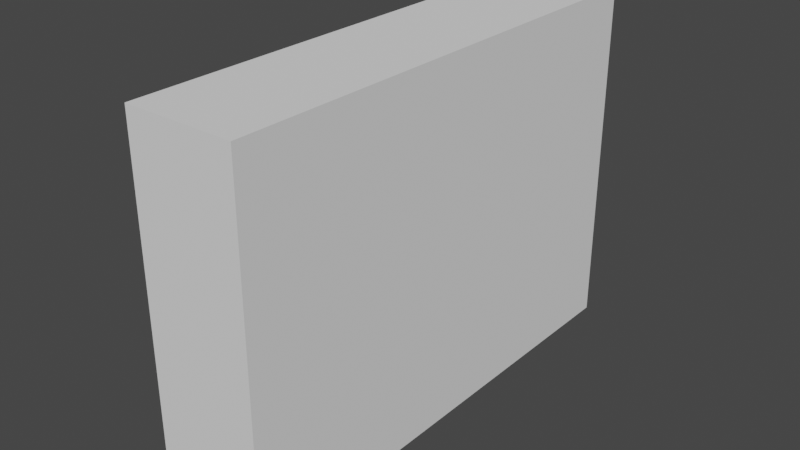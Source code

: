 # Source: Cupboard_Top.blend  (saved by Blender 2.90.8; exported with 4.5.12 LTS)
import bpy
from mathutils import Matrix  # noqa: F401  (used for matrix-valued properties, if any)

bpy.ops.wm.read_factory_settings(use_empty=True)
scene = bpy.context.scene
scene.name = 'Scene'

# ---- collections
col_collection = bpy.data.collections.new('Collection'); scene.collection.children.link(col_collection)

# ---- world
world_world = bpy.data.worlds.new('World'); scene.world = world_world
world_world.use_nodes = True; world_world.node_tree.nodes.clear()
_N = world_world.node_tree.nodes; _L = world_world.node_tree.links
n0 = _N.new('ShaderNodeOutputWorld'); n0.name = 'World Output'; n0.location = (300, 300)
n1 = _N.new('ShaderNodeBackground'); n1.name = 'Background'; n1.location = (10, 300)
n1.inputs[0].default_value = (0.05088, 0.05088, 0.05088, 1.0)
_L.new(n1.outputs[0], n0.inputs[0])
n0.is_active_output = True
world_world.color = (0.05088, 0.05088, 0.05088)
world_world.use_sun_shadow = False
world_world.sun_shadow_jitter_overblur = 0.0

# ---- meshes
me_top_cupbosrd_001 = bpy.data.meshes.new('Top_Cupbosrd.001')
me_top_cupbosrd_001.from_pydata([(0.159, -0.5523, 0.3864), (0.159, -0.5523, -0.4136), (-0.06486, -0.5523, 0.3864), (-0.06486, -0.5523, -0.4136), (0.1101, -0.5063, 0.3464), (0.1101, -0.5063, -0.3736), (-0.06486, -0.5063, 0.3464), (-0.06486, -0.5063, -0.3736), (-0.06486, -0.5523, 0.1196), (0.159, -0.5523, 0.1196), (-0.06486, -0.5063, 0.1196), (0.1101, -0.5063, 0.1196), (-0.06486, -0.5523, 0.1458), (-0.06486, -0.5063, 0.1458), (0.159, -0.5523, 0.1458), (0.1101, -0.5063, 0.1458), (0.159, -0.5523, -0.109), (0.1101, -0.5063, -0.109), (-0.06486, -0.5523, -0.109), (-0.06486, -0.5063, -0.109), (0.159, -0.5523, -0.1312), (0.1101, -0.5063, -0.1312), (-0.06486, -0.5523, -0.1312), (-0.06486, -0.5063, -0.1312), (-0.08805, -0.5523, -0.4136), (-0.08805, -0.5523, 0.1458), (-0.08805, -0.5523, 0.3864), (-0.08805, -0.5063, -0.3736), (-0.08805, -0.5063, 0.1458), (-0.08805, -0.5063, 0.3464), (-0.08805, -0.5523, -0.109), (-0.08805, -0.5523, 0.1196), (-0.08805, -0.5063, -0.109), (-0.08805, -0.5063, 0.1196), (-0.08805, -0.5523, -0.1312), (-0.08805, -0.5063, -0.1312), (0.159, 0.5523, 0.3864), (0.159, 0.5523, -0.4136), (-0.06486, 0.5523, 0.3864), (-0.06486, 0.5523, -0.4136), (0.1101, 0.5063, 0.3464), (0.1101, 0.5063, -0.3736), (-0.06486, 0.5063, 0.3464), (-0.06486, 0.5063, -0.3736), (-0.06486, 0.5523, 0.1196), (0.159, 0.5523, 0.1196), (-0.06486, 0.5063, 0.1196), (0.1101, 0.5063, 0.1196), (-0.06486, 0.5523, 0.1458), (-0.06486, 0.5063, 0.1458), (0.159, 0.5523, 0.1458), (0.1101, 0.5063, 0.1458), (0.159, 0.5523, -0.109), (0.1101, 0.5063, -0.109), (-0.06486, 0.5523, -0.109), (-0.06486, 0.5063, -0.109), (0.159, 0.5523, -0.1312), (0.1101, 0.5063, -0.1312), (-0.06486, 0.5523, -0.1312), (-0.06486, 0.5063, -0.1312), (-0.08805, 0.5523, -0.4136), (-0.08805, 0.5523, 0.1458), (-0.08805, 0.5523, 0.3864), (-0.08805, 0.5063, -0.3736), (-0.08805, 0.5063, 0.1458), (-0.08805, 0.5063, 0.3464), (-0.08805, 0.5523, -0.109), (-0.08805, 0.5523, 0.1196), (-0.08805, 0.5063, -0.109), (-0.08805, 0.5063, 0.1196), (-0.08805, 0.5523, -0.1312), (-0.08805, 0.5063, -0.1312)], [], [(5, 41, 43, 7), (14, 0, 2, 12), (24, 60, 39, 3), (4, 40, 51, 15), (43, 63, 27, 7), (15, 13, 6, 4), (21, 57, 41, 5), (49, 13, 15, 51), (23, 7, 27, 35), (10, 19, 32, 33), (12, 2, 26, 25), (3, 22, 34, 24), (19, 23, 35, 32), (17, 53, 55, 19), (17, 19, 10, 11), (11, 47, 53, 17), (16, 9, 8, 18), (9, 45, 50, 14), (47, 11, 10, 46), (14, 50, 36, 0), (46, 10, 13, 49), (9, 14, 12, 8), (16, 52, 45, 9), (20, 16, 18, 22), (19, 55, 59, 23), (20, 56, 52, 16), (62, 65, 29, 26), (22, 18, 30, 34), (6, 42, 40, 4), (5, 7, 23, 21), (0, 36, 38, 2), (1, 20, 22, 3), (13, 10, 33, 28), (23, 59, 57, 21), (29, 65, 42, 6), (25, 26, 29, 28), (27, 63, 60, 24), (30, 31, 33, 32), (31, 25, 28, 33), (34, 30, 32, 35), (24, 34, 35, 27), (38, 62, 26, 2), (39, 37, 1, 3), (18, 8, 31, 30), (8, 12, 25, 31), (6, 13, 28, 29), (50, 48, 38, 36), (51, 40, 42, 49), (44, 67, 61, 48), (54, 66, 67, 44), (53, 47, 46, 55), (52, 54, 44, 45), (45, 44, 48, 50), (56, 58, 54, 52), (59, 71, 63, 43), (41, 57, 59, 43), (37, 39, 58, 56), (46, 69, 68, 55), (61, 64, 65, 62), (66, 68, 69, 67), (67, 69, 64, 61), (70, 71, 68, 66), (60, 63, 71, 70), (42, 65, 64, 49), (49, 64, 69, 46), (58, 70, 66, 54), (55, 68, 71, 59), (39, 60, 70, 58), (48, 61, 62, 38), (1, 37, 56, 20)])
_uv = me_top_cupbosrd_001.uv_layers.new(name='UVMap')
_uv.uv.foreach_set('vector', [0.994, 0.5226, 0.6792, 0.5226, 0.6792, 0.4682, 0.994, 0.4682, 0.3919, 0.3443, 0.3919, 0.2696, 0.4614, 0.2696, 0.4614, 0.3443, 0.6506, 0.3842, 0.994, 0.3842, 0.994, 0.3914, 0.6506, 0.3914, 0.678, 0.8012, 0.3632, 0.8012, 0.3632, 0.7389, 0.678, 0.7389, 0.6792, 0.4682, 0.6792, 0.461, 0.994, 0.461, 0.994, 0.4682, 0.5939, 0.1618, 0.6483, 0.1618, 0.6483, 0.2242, 0.5939, 0.2242, 0.678, 0.6525, 0.3632, 0.6525, 0.3633, 0.5771, 0.678, 0.5771, 0.9958, 0.7416, 0.681, 0.7416, 0.681, 0.6872, 0.9958, 0.6872, 0.6483, 0.07574, 0.6483, 0.0003946, 0.6555, 0.0003946, 0.6555, 0.07574, 0.6483, 0.1537, 0.6483, 0.08263, 0.6555, 0.08263, 0.6555, 0.1537, 0.4614, 0.3443, 0.4614, 0.2696, 0.4686, 0.2696, 0.4686, 0.3443, 0.4614, 0.5182, 0.4614, 0.4304, 0.4686, 0.4304, 0.4687, 0.5182, 0.6483, 0.08263, 0.6483, 0.07574, 0.6555, 0.07574, 0.6555, 0.08263, 0.9957, 0.6328, 0.681, 0.6328, 0.681, 0.5784, 0.9957, 0.5784, 0.5939, 0.08263, 0.6483, 0.08263, 0.6483, 0.1537, 0.5939, 0.1537, 0.678, 0.7304, 0.3632, 0.7304, 0.3632, 0.6594, 0.678, 0.6594, 0.3919, 0.4235, 0.3919, 0.3525, 0.4614, 0.3525, 0.4614, 0.4235, 0.2498, 0.1661, 0.5931, 0.1661, 0.5931, 0.1743, 0.2498, 0.1743, 0.9958, 0.6872, 0.681, 0.6872, 0.681, 0.6328, 0.9958, 0.6328, 0.2498, 0.1743, 0.5931, 0.1743, 0.5931, 0.249, 0.2498, 0.249, 0.678, 0.7386, 0.3632, 0.7386, 0.3632, 0.7304, 0.678, 0.7304, 0.3919, 0.3525, 0.3919, 0.3443, 0.4614, 0.3443, 0.4614, 0.3525, 0.2498, 0.09506, 0.5931, 0.09506, 0.5931, 0.1661, 0.2498, 0.1661, 0.3919, 0.4304, 0.3919, 0.4235, 0.4614, 0.4235, 0.4614, 0.4304, 0.3632, 0.6525, 0.678, 0.6525, 0.678, 0.6594, 0.3632, 0.6594, 0.2498, 0.08817, 0.5931, 0.08817, 0.5931, 0.09506, 0.2498, 0.09506, 0.249, 0.4205, 0.2366, 0.4062, 0.2366, 0.09148, 0.249, 0.07718, 0.4614, 0.4304, 0.4614, 0.4235, 0.4686, 0.4235, 0.4686, 0.4304, 0.681, 0.7488, 0.9958, 0.7488, 0.9958, 0.8032, 0.681, 0.8032, 0.5939, 0.0003946, 0.6483, 0.0003946, 0.6483, 0.07574, 0.5939, 0.07574, 0.6524, 0.8032, 0.9958, 0.8032, 0.9958, 0.8727, 0.6524, 0.8727, 0.3919, 0.5182, 0.3919, 0.4304, 0.4614, 0.4304, 0.4614, 0.5182, 0.6483, 0.1618, 0.6483, 0.1537, 0.6555, 0.1537, 0.6555, 0.1618, 0.681, 0.5241, 0.9957, 0.5241, 0.9957, 0.5784, 0.681, 0.5784, 0.681, 0.7416, 0.9958, 0.7416, 0.9958, 0.7488, 0.681, 0.7488, 0.1743, 0.07718, 0.249, 0.07718, 0.2366, 0.09148, 0.1743, 0.09148, 0.01283, 0.09148, 0.01283, 0.4062, 0.000396, 0.4205, 0.0003947, 0.07718, 0.09506, 0.07718, 0.1661, 0.07718, 0.1661, 0.09148, 0.09506, 0.09148, 0.1661, 0.07718, 0.1743, 0.07718, 0.1743, 0.09148, 0.1661, 0.09148, 0.08817, 0.07718, 0.09506, 0.07718, 0.09506, 0.09148, 0.08817, 0.09148, 0.0003947, 0.07718, 0.08817, 0.07718, 0.08817, 0.09148, 0.01283, 0.09148, 0.9958, 0.8727, 0.9958, 0.88, 0.6524, 0.88, 0.6524, 0.8727, 0.994, 0.3914, 0.994, 0.461, 0.6506, 0.461, 0.6506, 0.3914, 0.4614, 0.4235, 0.4614, 0.3525, 0.4686, 0.3525, 0.4686, 0.4235, 0.4614, 0.3525, 0.4614, 0.3443, 0.4686, 0.3443, 0.4686, 0.3525, 0.6483, 0.2242, 0.6483, 0.1618, 0.6555, 0.1618, 0.6555, 0.2242, 0.1743, 0.4973, 0.1743, 0.4277, 0.249, 0.4277, 0.249, 0.4973, 0.9294, 0.0723, 0.9294, 0.009971, 0.9838, 0.009971, 0.9838, 0.0723, 0.1661, 0.4277, 0.1661, 0.4205, 0.1743, 0.4205, 0.1743, 0.4277, 0.09506, 0.4277, 0.09506, 0.4205, 0.1661, 0.4205, 0.1661, 0.4277, 0.9294, 0.1515, 0.9294, 0.08045, 0.9838, 0.08045, 0.9838, 0.1515, 0.09506, 0.4973, 0.09506, 0.4277, 0.1661, 0.4277, 0.1661, 0.4973, 0.1661, 0.4973, 0.1661, 0.4277, 0.1743, 0.4277, 0.1743, 0.4973, 0.08818, 0.4973, 0.08818, 0.4277, 0.09506, 0.4277, 0.09506, 0.4973, 0.9838, 0.1584, 0.991, 0.1584, 0.991, 0.2337, 0.9838, 0.2337, 0.9294, 0.2337, 0.9294, 0.1584, 0.9838, 0.1584, 0.9838, 0.2337, 0.0003961, 0.4973, 0.000396, 0.4277, 0.08818, 0.4277, 0.08818, 0.4973, 0.9838, 0.08045, 0.991, 0.08045, 0.991, 0.1515, 0.9838, 0.1515, 0.1743, 0.4205, 0.1743, 0.4062, 0.2366, 0.4062, 0.249, 0.4205, 0.09506, 0.4205, 0.09506, 0.4062, 0.1661, 0.4062, 0.1661, 0.4205, 0.1661, 0.4205, 0.1661, 0.4062, 0.1743, 0.4062, 0.1743, 0.4205, 0.08818, 0.4205, 0.08818, 0.4062, 0.09506, 0.4062, 0.09506, 0.4205, 0.000396, 0.4205, 0.01283, 0.4062, 0.08818, 0.4062, 0.08818, 0.4205, 0.9838, 0.009971, 0.991, 0.009971, 0.991, 0.0723, 0.9838, 0.0723, 0.9838, 0.0723, 0.991, 0.0723, 0.991, 0.08045, 0.9838, 0.08045, 0.08818, 0.4277, 0.08818, 0.4205, 0.09506, 0.4205, 0.09506, 0.4277, 0.9838, 0.1515, 0.991, 0.1515, 0.991, 0.1584, 0.9838, 0.1584, 0.000396, 0.4277, 0.000396, 0.4205, 0.08818, 0.4205, 0.08818, 0.4277, 0.1743, 0.4277, 0.1743, 0.4205, 0.249, 0.4205, 0.249, 0.4277, 0.2498, 0.0003946, 0.5931, 0.0003954, 0.5931, 0.08817, 0.2498, 0.08817])
me_top_cupbosrd_001.materials.append(None)
me_top_cupbosrd_001.use_remesh_preserve_volume = False
me_top_cupbosrd_001.use_remesh_preserve_attributes = False
me_top_cupbosrd_001.use_mirror_vertex_groups = False
me_top_cupbosrd_001.update()
me_left_top_door_001 = bpy.data.meshes.new('Left_Top_Door.001')
me_left_top_door_001.from_pydata([(0.007293, -0.4408, 0.2895), (0.007293, -0.4408, -0.2895), (0.005561, -0.06407, 0.2895), (0.005561, -0.06407, -0.2895), (-0.002846, -0.4413, 0.2905), (-0.002846, -0.4413, -0.2905), (-0.004582, -0.06366, 0.2905), (-0.004582, -0.06366, -0.2905), (-0.002944, -0.5049, 0.3652), (-0.002944, -0.5049, -0.3652), (-0.005266, -2.419e-05, 0.3652), (-0.005266, -2.419e-05, -0.3652), (0.002231, -0.4412, 0.2905), (0.002231, -0.4412, -0.2905), (0.0004948, -0.06363, 0.2905), (0.0004948, -0.06363, -0.2905), (0.007588, -0.5048, 0.3652), (0.007588, -0.5048, -0.3652), (0.005266, 2.422e-05, 0.3652), (0.005266, 2.422e-05, -0.3652), (0.003283, -0.4408, 0.2895), (0.003283, -0.4408, -0.2895), (0.001551, -0.06409, 0.2895), (0.001551, -0.06409, -0.2895), (-0.03134, -0.4589, -0.08302), (-0.03147, -0.4821, -0.08302), (-0.03134, -0.4589, 0.05698), (-0.03147, -0.4821, 0.05698), (-0.001552, -0.4591, -0.08302), (-0.001676, -0.4823, -0.08302), (-0.001552, -0.4591, 0.05698), (-0.001676, -0.4823, 0.05698), (-0.02634, -0.459, -0.07802), (-0.02647, -0.4822, -0.07802), (-0.02634, -0.459, 0.05198), (-0.02647, -0.4822, 0.05198), (-0.001552, -0.4591, -0.07802), (-0.001676, -0.4823, -0.07802), (-0.001552, -0.4591, 0.05198), (-0.001676, -0.4823, 0.05198)], [], [(0, 20, 22, 2), (6, 14, 12, 4), (16, 8, 9, 17), (18, 10, 8, 16), (19, 11, 10, 18), (17, 9, 11, 19), (5, 9, 8, 4), (4, 8, 10, 6), (6, 10, 11, 7), (7, 11, 9, 5), (13, 12, 14, 15), (7, 15, 14, 6), (4, 12, 13, 5), (5, 13, 15, 7), (0, 16, 17, 1), (2, 18, 16, 0), (3, 19, 18, 2), (1, 17, 19, 3), (21, 23, 22, 20), (2, 22, 23, 3), (1, 21, 20, 0), (3, 23, 21, 1), (24, 25, 27, 26), (26, 27, 31, 30), (28, 29, 25, 24), (32, 34, 35, 33), (34, 38, 39, 35), (36, 32, 33, 37), (24, 26, 34, 32), (27, 25, 33, 35), (26, 30, 38, 34), (31, 27, 35, 39), (28, 24, 32, 36), (25, 29, 37, 33)])
_uv = me_left_top_door_001.uv_layers.new(name='UVMap')
_uv.uv.foreach_set('vector', [0.875, 0.2187, 0.875, 0.2197, 0.8168, 0.2197, 0.8168, 0.2187, 0.7892, 0.3769, 0.7892, 0.3748, 0.904, 0.3748, 0.904, 0.3769, 0.8839, 0.3145, 0.8821, 0.3145, 0.8821, 0.2124, 0.8839, 0.2124, 0.8062, 0.2112, 0.8062, 0.2096, 0.8839, 0.2096, 0.8839, 0.2112, 0.8063, 0.2123, 0.8081, 0.2123, 0.8081, 0.3145, 0.8063, 0.3145, 0.8063, 0.3163, 0.8063, 0.3147, 0.884, 0.3147, 0.884, 0.3163, 0.2085, 0.711, 0.1895, 0.7333, 0.1895, 0.5153, 0.2085, 0.5376, 0.2085, 0.5376, 0.1895, 0.5153, 0.3402, 0.5153, 0.3212, 0.5376, 0.3212, 0.5376, 0.3402, 0.5153, 0.3402, 0.7333, 0.3212, 0.711, 0.3212, 0.711, 0.3402, 0.7333, 0.1895, 0.7333, 0.2085, 0.711, 0.6609, 0.1914, 0.6609, 0.01085, 0.7782, 0.01085, 0.7782, 0.1914, 0.7892, 0.2001, 0.7922, 0.2002, 0.7922, 0.3769, 0.7892, 0.3769, 0.904, 0.3769, 0.9009, 0.3768, 0.9009, 0.2001, 0.904, 0.2001, 0.904, 0.2001, 0.904, 0.2022, 0.7892, 0.2022, 0.7892, 0.2001, 0.6281, 0.2832, 0.6475, 0.2604, 0.6475, 0.4812, 0.6281, 0.4583, 0.5142, 0.2832, 0.4949, 0.2604, 0.6475, 0.2604, 0.6281, 0.2832, 0.5142, 0.4583, 0.4949, 0.4812, 0.4949, 0.2604, 0.5142, 0.2832, 0.6281, 0.4583, 0.6475, 0.4812, 0.4949, 0.4812, 0.5142, 0.4583, 0.02112, 0.2199, 0.1382, 0.2199, 0.1382, 0.3999, 0.02112, 0.3999, 0.8168, 0.2187, 0.8183, 0.2187, 0.8183, 0.3082, 0.8168, 0.3082, 0.875, 0.3082, 0.8734, 0.3082, 0.8734, 0.2187, 0.875, 0.2187, 0.8168, 0.3082, 0.8168, 0.3072, 0.875, 0.3072, 0.875, 0.3082, 0.1542, 0.3546, 0.1614, 0.3546, 0.1614, 0.3981, 0.1542, 0.3981, 0.1704, 0.356, 0.1632, 0.356, 0.1632, 0.3467, 0.1704, 0.3467, 0.1704, 0.4059, 0.1632, 0.4059, 0.1632, 0.3967, 0.1704, 0.3967, 0.1702, 0.3561, 0.1702, 0.3965, 0.163, 0.3965, 0.163, 0.3561, 0.1544, 0.3544, 0.1544, 0.3467, 0.1616, 0.3467, 0.1616, 0.3544, 0.1544, 0.4059, 0.1544, 0.3982, 0.1616, 0.3982, 0.1616, 0.4059, 0.1542, 0.3546, 0.1542, 0.3981, 0.1527, 0.3965, 0.1527, 0.3561, 0.1614, 0.3981, 0.1614, 0.3546, 0.163, 0.3561, 0.163, 0.3965, 0.1704, 0.356, 0.1704, 0.3467, 0.1719, 0.3467, 0.1719, 0.3544, 0.1632, 0.3467, 0.1632, 0.356, 0.1616, 0.3544, 0.1616, 0.3467, 0.1704, 0.4059, 0.1704, 0.3967, 0.1719, 0.3982, 0.1719, 0.4059, 0.1632, 0.3967, 0.1632, 0.4059, 0.1616, 0.4059, 0.1616, 0.3982])
me_left_top_door_001.materials.append(None)
me_left_top_door_001.use_remesh_preserve_volume = False
me_left_top_door_001.use_remesh_preserve_attributes = False
me_left_top_door_001.use_mirror_vertex_groups = False
me_left_top_door_001.update()
me_right_top_door_001 = bpy.data.meshes.new('Right_Top_Door.001')
me_right_top_door_001.from_pydata([(0.005114, 0.4408, 0.2895), (0.005114, 0.4408, -0.2895), (0.005244, 0.0641, 0.2895), (0.005244, 0.0641, -0.2895), (-0.005027, 0.4412, 0.2905), (-0.005027, 0.4412, -0.2905), (-0.004897, 0.06363, 0.2905), (-0.004897, 0.06363, -0.2905), (-0.00544, 0.5049, 0.3652), (-0.00544, 0.5049, -0.3652), (-0.005266, -1.848e-06, 0.3652), (-0.005266, -1.848e-06, -0.3652), (5.035e-05, 0.4412, 0.2905), (5.035e-05, 0.4412, -0.2905), (0.0001803, 0.06363, 0.2905), (0.0001803, 0.06363, -0.2905), (0.005092, 0.5049, 0.3652), (0.005092, 0.5049, -0.3652), (0.005266, 1.788e-06, 0.3652), (0.005266, 1.788e-06, -0.3652), (0.001105, 0.4408, 0.2895), (0.001105, 0.4408, -0.2895), (0.001234, 0.06409, 0.2895), (0.001234, 0.06409, -0.2895), (-0.03384, 0.4858, -0.08302), (-0.03384, 0.4626, -0.08302), (-0.03384, 0.4858, 0.05698), (-0.03384, 0.4626, 0.05698), (-0.004045, 0.4858, -0.08302), (-0.004045, 0.4626, -0.08302), (-0.004045, 0.4858, 0.05698), (-0.004045, 0.4626, 0.05698), (-0.02884, 0.4858, -0.07802), (-0.02884, 0.4626, -0.07802), (-0.02884, 0.4858, 0.05198), (-0.02884, 0.4626, 0.05198), (-0.004045, 0.4858, -0.07802), (-0.004045, 0.4626, -0.07802), (-0.004045, 0.4858, 0.05198), (-0.004045, 0.4626, 0.05198)], [], [(0, 2, 22, 20), (6, 4, 12, 14), (16, 17, 9, 8), (18, 16, 8, 10), (19, 18, 10, 11), (17, 19, 11, 9), (5, 4, 8, 9), (4, 6, 10, 8), (6, 7, 11, 10), (7, 5, 9, 11), (13, 15, 14, 12), (7, 6, 14, 15), (4, 5, 13, 12), (5, 7, 15, 13), (0, 1, 17, 16), (2, 0, 16, 18), (3, 2, 18, 19), (1, 3, 19, 17), (21, 20, 22, 23), (2, 3, 23, 22), (1, 0, 20, 21), (3, 1, 21, 23), (24, 25, 27, 26), (26, 27, 31, 30), (28, 29, 25, 24), (32, 34, 35, 33), (34, 38, 39, 35), (36, 32, 33, 37), (24, 26, 34, 32), (27, 25, 33, 35), (26, 30, 38, 34), (31, 27, 35, 39), (28, 24, 32, 36), (25, 29, 37, 33)])
_uv = me_right_top_door_001.uv_layers.new(name='UVMap')
_uv.uv.foreach_set('vector', [0.1464, 0.7101, 0.03251, 0.7101, 0.03249, 0.7081, 0.1464, 0.7081, 0.1523, 0.1199, 0.2149, 0.1194, 0.2134, 0.1207, 0.154, 0.1209, 0.2265, 0.1091, 0.2247, 0.2216, 0.2228, 0.2216, 0.2246, 0.1091, 0.1436, 0.1074, 0.2246, 0.1074, 0.2246, 0.1091, 0.1436, 0.1091, 0.1439, 0.2179, 0.1417, 0.1091, 0.1436, 0.1091, 0.1458, 0.2178, 0.2227, 0.2232, 0.1457, 0.2194, 0.1458, 0.2178, 0.2228, 0.2216, 0.2372, 0.9619, 0.2385, 0.7782, 0.2579, 0.7569, 0.2542, 0.9846, 0.2385, 0.7782, 0.1117, 0.7793, 0.0939, 0.7569, 0.2579, 0.7569, 0.1117, 0.7793, 0.1167, 0.9572, 0.09847, 0.977, 0.0939, 0.7569, 0.1167, 0.9572, 0.2372, 0.9619, 0.2542, 0.9846, 0.09847, 0.977, 0.9211, 0.1909, 0.8038, 0.1909, 0.8038, 0.0103, 0.9211, 0.0103, 0.1547, 0.2078, 0.1523, 0.1199, 0.154, 0.1209, 0.1559, 0.2065, 0.2149, 0.1194, 0.2142, 0.2101, 0.2127, 0.2092, 0.2134, 0.1207, 0.2142, 0.2101, 0.1547, 0.2078, 0.1559, 0.2065, 0.2127, 0.2092, 0.1464, 0.7101, 0.1464, 0.535, 0.1658, 0.5121, 0.1658, 0.733, 0.03251, 0.7101, 0.1464, 0.7101, 0.1658, 0.733, 0.01313, 0.733, 0.03251, 0.535, 0.03251, 0.7101, 0.01313, 0.733, 0.01313, 0.5121, 0.1464, 0.535, 0.03251, 0.535, 0.01313, 0.5121, 0.1658, 0.5121, 0.2575, 0.4331, 0.2575, 0.2531, 0.3746, 0.2531, 0.3746, 0.4331, 0.03251, 0.7101, 0.03251, 0.535, 0.03556, 0.535, 0.03556, 0.7101, 0.1464, 0.535, 0.1464, 0.7101, 0.1433, 0.7101, 0.1433, 0.535, 0.03251, 0.535, 0.1464, 0.535, 0.1464, 0.537, 0.03252, 0.537, 0.2124, 0.3951, 0.2051, 0.3951, 0.2051, 0.3516, 0.2124, 0.3516, 0.1965, 0.394, 0.2037, 0.394, 0.2037, 0.4033, 0.1965, 0.4033, 0.1964, 0.3435, 0.2036, 0.3435, 0.2036, 0.3527, 0.1964, 0.3527, 0.1964, 0.3936, 0.1964, 0.3532, 0.2036, 0.3532, 0.2036, 0.3936, 0.2125, 0.3956, 0.2125, 0.4033, 0.2052, 0.4033, 0.2052, 0.3956, 0.2124, 0.3435, 0.2124, 0.3512, 0.2051, 0.3512, 0.2051, 0.3435, 0.2124, 0.3951, 0.2124, 0.3516, 0.2139, 0.3532, 0.2139, 0.3936, 0.2051, 0.3516, 0.2051, 0.3951, 0.2036, 0.3936, 0.2036, 0.3532, 0.1965, 0.394, 0.1965, 0.4033, 0.1949, 0.4033, 0.1949, 0.3956, 0.2037, 0.4033, 0.2037, 0.394, 0.2052, 0.3956, 0.2052, 0.4033, 0.1964, 0.3435, 0.1964, 0.3527, 0.1948, 0.3512, 0.1948, 0.3435, 0.2036, 0.3527, 0.2036, 0.3435, 0.2051, 0.3435, 0.2051, 0.3512])
me_right_top_door_001.materials.append(None)
me_right_top_door_001.use_remesh_preserve_volume = False
me_right_top_door_001.use_remesh_preserve_attributes = False
me_right_top_door_001.use_mirror_vertex_groups = False
me_right_top_door_001.update()

# ---- objects
ob_cupboard_top = bpy.data.objects.new('Cupboard_Top', me_top_cupbosrd_001)
ob_door_left_top = bpy.data.objects.new('Door_Left_Top', me_left_top_door_001)
ob_door_top_right = bpy.data.objects.new('Door_Top_Right', me_right_top_door_001)

# ---- transforms, parenting, visibility, modifiers, constraints
ob_cupboard_top.location = (0.1317, -0.1096, -0.07487)
ob_cupboard_top.lock_rotations_4d = False
ob_cupboard_top.empty_display_type = 'ARROWS'
ob_cupboard_top.lineart.crease_threshold = 0.0
ob_door_left_top.location = (0.04897, 0.3957, -0.0885)
ob_door_left_top.rotation_euler = (0.0, -0.0, -0.005333)
ob_door_left_top.lock_rotations_4d = False
ob_door_left_top.empty_display_type = 'ARROWS'
ob_door_left_top.lineart.crease_threshold = 0.0
_c = ob_door_left_top.constraints.new('LIMIT_ROTATION'); _c.name = 'Limit Rotation'
_c.use_limit_z = True
_c.min_z = -1.974
_c.max_z = -0.008727
_c.use_legacy_behavior = True
ob_door_top_right.location = (0.05391, -0.6156, -0.0885)
ob_door_top_right.lock_rotations_4d = False
ob_door_top_right.empty_display_type = 'ARROWS'
ob_door_top_right.lineart.crease_threshold = 0.0
_c = ob_door_top_right.constraints.new('LIMIT_ROTATION'); _c.name = 'Limit Rotation'
_c.use_limit_z = True
_c.min_z = 0.008727
_c.max_z = 2.351
_c.use_legacy_behavior = True

# ---- collection membership
col_collection.objects.link(ob_cupboard_top)
col_collection.objects.link(ob_door_left_top)
col_collection.objects.link(ob_door_top_right)

# ---- scene / render settings (as saved in the file)
scene.frame_start = 1; scene.frame_end = 30; scene.frame_set(1)
scene.render.engine = 'BLENDER_EEVEE_NEXT'
scene.cycles.use_denoising = False
scene.cycles.samples = 128
scene.cycles.sampling_pattern = 'TABULATED_SOBOL'
scene.cycles.use_adaptive_sampling = False
scene.cycles.use_light_tree = False
scene.view_settings.view_transform = 'Filmic'
bpy.context.view_layer.update()

# ---- added for rendering (the .blend has no active camera and no usable light): camera, sun
cam_auto = bpy.data.cameras.new('AutoCamera')
cam_auto.lens = 50.0
cam_auto.sensor_width = 36.0
cam_auto.clip_end = 1000.0
ob_auto_camera = bpy.data.objects.new('AutoCamera', cam_auto)
scene.collection.objects.link(ob_auto_camera)
ob_auto_camera.location = (1.43973, -1.65494, 0.941751)
ob_auto_camera.rotation_euler = (1.09748, -7.21219e-08, 0.694738)
scene.camera = ob_auto_camera
light_auto_sun = bpy.data.lights.new('AutoSun', 'SUN')
light_auto_sun.energy = 3.0
light_auto_sun.angle = 0.0523599
ob_auto_sun = bpy.data.objects.new('AutoSun', light_auto_sun)
scene.collection.objects.link(ob_auto_sun)
ob_auto_sun.rotation_euler = (0.872665, 0.174533, 0.523599)
bpy.context.view_layer.update()

